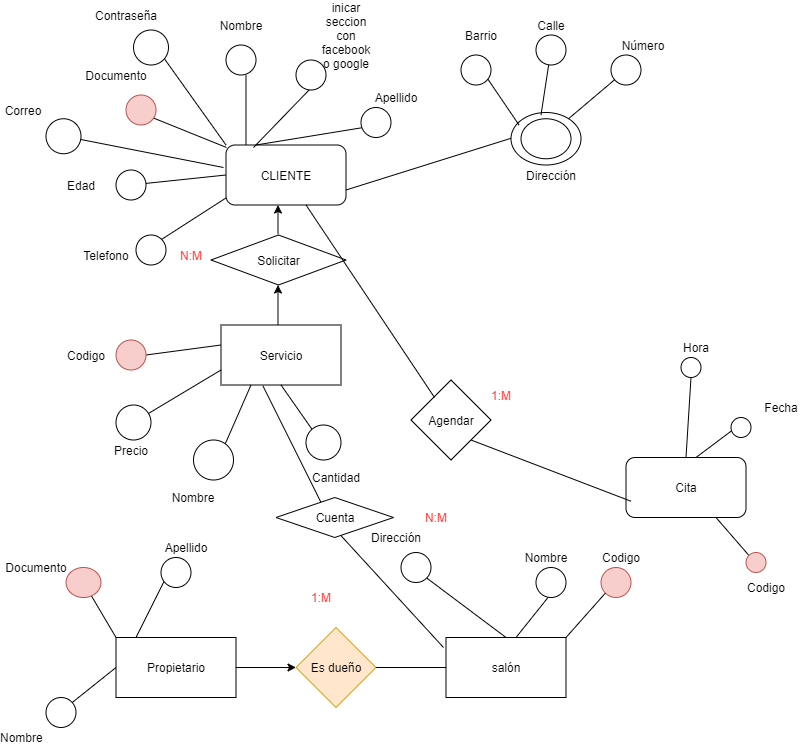

The diagram above was exported from draw.io. Its source (the exported page's mxGraphModel, read from the mxfile embedded in the PNG):
<mxGraphModel dx="1736" dy="2064" grid="1" gridSize="10" guides="1" tooltips="1" connect="1" arrows="1" fold="1" page="1" pageScale="1" pageWidth="850" pageHeight="1100" math="0" shadow="0" extFonts="Permanent Marker^https://fonts.googleapis.com/css?family=Permanent+Marker">
  <root>
    <mxCell id="0" />
    <mxCell id="1" parent="0" />
    <mxCell id="2" value="" style="rounded=1;whiteSpace=wrap;html=1;" vertex="1" parent="1">
      <mxGeometry x="232.5" y="137.5" width="120" height="60" as="geometry" />
    </mxCell>
    <mxCell id="3" value="CLIENTE" style="text;html=1;strokeColor=none;fillColor=none;align=center;verticalAlign=middle;whiteSpace=wrap;rounded=0;" vertex="1" parent="1">
      <mxGeometry x="272.5" y="157.5" width="40" height="20" as="geometry" />
    </mxCell>
    <mxCell id="4" value="" style="endArrow=none;html=1;" edge="1" parent="1">
      <mxGeometry width="50" height="50" relative="1" as="geometry">
        <mxPoint x="233" y="140" as="sourcePoint" />
        <mxPoint x="152.5" y="107.5" as="targetPoint" />
      </mxGeometry>
    </mxCell>
    <mxCell id="5" value="" style="ellipse;whiteSpace=wrap;html=1;fillColor=#f8cecc;strokeColor=#b85450;" vertex="1" parent="1">
      <mxGeometry x="132.5" y="87.5" width="30" height="30" as="geometry" />
    </mxCell>
    <mxCell id="6" value="" style="endArrow=none;html=1;" edge="1" parent="1">
      <mxGeometry width="50" height="50" relative="1" as="geometry">
        <mxPoint x="370" y="120" as="sourcePoint" />
        <mxPoint x="262.5" y="137.5" as="targetPoint" />
      </mxGeometry>
    </mxCell>
    <mxCell id="7" value="" style="endArrow=none;html=1;" edge="1" parent="1">
      <mxGeometry width="50" height="50" relative="1" as="geometry">
        <mxPoint x="252.5" y="137.5" as="sourcePoint" />
        <mxPoint x="252.5" y="67.5" as="targetPoint" />
      </mxGeometry>
    </mxCell>
    <mxCell id="8" value="" style="ellipse;whiteSpace=wrap;html=1;" vertex="1" parent="1">
      <mxGeometry x="367.5" y="100" width="30" height="30" as="geometry" />
    </mxCell>
    <mxCell id="9" value="" style="ellipse;whiteSpace=wrap;html=1;" vertex="1" parent="1">
      <mxGeometry x="232.5" y="37.5" width="30" height="30" as="geometry" />
    </mxCell>
    <mxCell id="10" value="Documento" style="text;html=1;strokeColor=none;fillColor=none;align=center;verticalAlign=middle;whiteSpace=wrap;rounded=0;" vertex="1" parent="1">
      <mxGeometry x="102.5" y="57.5" width="40" height="20" as="geometry" />
    </mxCell>
    <mxCell id="11" value="Nombre" style="text;html=1;strokeColor=none;fillColor=none;align=center;verticalAlign=middle;whiteSpace=wrap;rounded=0;" vertex="1" parent="1">
      <mxGeometry x="227.5" y="7.5" width="40" height="20" as="geometry" />
    </mxCell>
    <mxCell id="12" value="Servicio" style="rounded=0;whiteSpace=wrap;html=1;" vertex="1" parent="1">
      <mxGeometry x="227.5" y="317.5" width="120" height="60" as="geometry" />
    </mxCell>
    <mxCell id="13" value="Edad" style="text;html=1;strokeColor=none;fillColor=none;align=center;verticalAlign=middle;whiteSpace=wrap;rounded=0;" vertex="1" parent="1">
      <mxGeometry x="67.5" y="167.5" width="40" height="20" as="geometry" />
    </mxCell>
    <mxCell id="14" value="" style="ellipse;whiteSpace=wrap;html=1;" vertex="1" parent="1">
      <mxGeometry x="122.5" y="162.5" width="30" height="30" as="geometry" />
    </mxCell>
    <mxCell id="15" value="" style="endArrow=none;html=1;exitX=0;exitY=0.5;exitDx=0;exitDy=0;" edge="1" source="2" target="14" parent="1">
      <mxGeometry width="50" height="50" relative="1" as="geometry">
        <mxPoint x="122.5" y="317.5" as="sourcePoint" />
        <mxPoint x="222.5" y="327.5" as="targetPoint" />
      </mxGeometry>
    </mxCell>
    <mxCell id="16" value="" style="endArrow=none;html=1;exitX=1;exitY=0.75;exitDx=0;exitDy=0;entryX=0.036;entryY=0.476;entryDx=0;entryDy=0;entryPerimeter=0;" edge="1" source="2" target="17" parent="1">
      <mxGeometry width="50" height="50" relative="1" as="geometry">
        <mxPoint x="415" y="250" as="sourcePoint" />
        <mxPoint x="510" y="140" as="targetPoint" />
      </mxGeometry>
    </mxCell>
    <mxCell id="17" value="" style="ellipse;whiteSpace=wrap;html=1;" vertex="1" parent="1">
      <mxGeometry x="517.5" y="105" width="70" height="52.5" as="geometry" />
    </mxCell>
    <mxCell id="18" value="" style="ellipse;whiteSpace=wrap;html=1;" vertex="1" parent="1">
      <mxGeometry x="527.5" y="111.25" width="50" height="40" as="geometry" />
    </mxCell>
    <mxCell id="19" value="" style="endArrow=none;html=1;" edge="1" parent="1">
      <mxGeometry width="50" height="50" relative="1" as="geometry">
        <mxPoint x="525.5" y="117.5" as="sourcePoint" />
        <mxPoint x="487.5" y="61.5" as="targetPoint" />
      </mxGeometry>
    </mxCell>
    <mxCell id="20" value="" style="endArrow=none;html=1;" edge="1" source="36" parent="1">
      <mxGeometry width="50" height="50" relative="1" as="geometry">
        <mxPoint x="547.5" y="107.5" as="sourcePoint" />
        <mxPoint x="557.5" y="47.5" as="targetPoint" />
      </mxGeometry>
    </mxCell>
    <mxCell id="21" value="" style="endArrow=none;html=1;" edge="1" source="38" parent="1">
      <mxGeometry width="50" height="50" relative="1" as="geometry">
        <mxPoint x="575" y="111.25" as="sourcePoint" />
        <mxPoint x="625" y="61.25" as="targetPoint" />
      </mxGeometry>
    </mxCell>
    <mxCell id="22" value="Solicitar" style="rhombus;whiteSpace=wrap;html=1;" vertex="1" parent="1">
      <mxGeometry x="217.5" y="227.5" width="135" height="50" as="geometry" />
    </mxCell>
    <mxCell id="23" value="Apellido" style="text;html=1;strokeColor=none;fillColor=none;align=center;verticalAlign=middle;whiteSpace=wrap;rounded=0;" vertex="1" parent="1">
      <mxGeometry x="382.5" y="80" width="40" height="20" as="geometry" />
    </mxCell>
    <mxCell id="24" value="Barrio" style="text;html=1;strokeColor=none;fillColor=none;align=center;verticalAlign=middle;whiteSpace=wrap;rounded=0;" vertex="1" parent="1">
      <mxGeometry x="467.5" y="17.5" width="40" height="20" as="geometry" />
    </mxCell>
    <mxCell id="25" value="Calle" style="text;html=1;strokeColor=none;fillColor=none;align=center;verticalAlign=middle;whiteSpace=wrap;rounded=0;" vertex="1" parent="1">
      <mxGeometry x="537.5" y="7.5" width="40" height="20" as="geometry" />
    </mxCell>
    <mxCell id="26" value="Número" style="text;html=1;strokeColor=none;fillColor=none;align=center;verticalAlign=middle;whiteSpace=wrap;rounded=0;" vertex="1" parent="1">
      <mxGeometry x="630" y="27.5" width="40" height="20" as="geometry" />
    </mxCell>
    <mxCell id="27" value="" style="endArrow=classic;html=1;" edge="1" parent="1">
      <mxGeometry width="50" height="50" relative="1" as="geometry">
        <mxPoint x="284.5" y="226.5" as="sourcePoint" />
        <mxPoint x="284.5" y="197.5" as="targetPoint" />
        <Array as="points" />
      </mxGeometry>
    </mxCell>
    <mxCell id="28" value="" style="endArrow=classic;html=1;" edge="1" parent="1">
      <mxGeometry width="50" height="50" relative="1" as="geometry">
        <mxPoint x="284.5" y="317.5" as="sourcePoint" />
        <mxPoint x="284.5" y="277.5" as="targetPoint" />
        <Array as="points" />
      </mxGeometry>
    </mxCell>
    <mxCell id="29" value="" style="endArrow=none;html=1;" edge="1" parent="1">
      <mxGeometry width="50" height="50" relative="1" as="geometry">
        <mxPoint x="260" y="140" as="sourcePoint" />
        <mxPoint x="318" y="80" as="targetPoint" />
      </mxGeometry>
    </mxCell>
    <mxCell id="30" value="" style="ellipse;whiteSpace=wrap;html=1;" vertex="1" parent="1">
      <mxGeometry x="302.5" y="52.5" width="30" height="30" as="geometry" />
    </mxCell>
    <mxCell id="31" value="inicar seccion con facebook o google" style="text;html=1;strokeColor=none;fillColor=none;align=center;verticalAlign=middle;whiteSpace=wrap;rounded=0;" vertex="1" parent="1">
      <mxGeometry x="322.5" y="22.5" width="60" height="10" as="geometry" />
    </mxCell>
    <mxCell id="32" value="" style="endArrow=none;html=1;" edge="1" parent="1">
      <mxGeometry width="50" height="50" relative="1" as="geometry">
        <mxPoint x="152.5" y="347.5" as="sourcePoint" />
        <mxPoint x="227.5" y="337.5" as="targetPoint" />
      </mxGeometry>
    </mxCell>
    <mxCell id="33" value="Codigo" style="text;html=1;strokeColor=none;fillColor=none;align=center;verticalAlign=middle;whiteSpace=wrap;rounded=0;" vertex="1" parent="1">
      <mxGeometry x="72.5" y="337.5" width="40" height="20" as="geometry" />
    </mxCell>
    <mxCell id="34" value="" style="ellipse;whiteSpace=wrap;html=1;fillColor=#f8cecc;strokeColor=#b85450;" vertex="1" parent="1">
      <mxGeometry x="122.5" y="332.5" width="30" height="30" as="geometry" />
    </mxCell>
    <mxCell id="35" value="" style="ellipse;whiteSpace=wrap;html=1;" vertex="1" parent="1">
      <mxGeometry x="467.5" y="47.5" width="30" height="30" as="geometry" />
    </mxCell>
    <mxCell id="36" value="" style="ellipse;whiteSpace=wrap;html=1;" vertex="1" parent="1">
      <mxGeometry x="542.5" y="27.5" width="30" height="30" as="geometry" />
    </mxCell>
    <mxCell id="37" value="" style="endArrow=none;html=1;" edge="1" target="36" parent="1">
      <mxGeometry width="50" height="50" relative="1" as="geometry">
        <mxPoint x="547.5" y="107.5" as="sourcePoint" />
        <mxPoint x="557.5" y="47.5" as="targetPoint" />
      </mxGeometry>
    </mxCell>
    <mxCell id="38" value="" style="ellipse;whiteSpace=wrap;html=1;" vertex="1" parent="1">
      <mxGeometry x="617.5" y="47.5" width="30" height="30" as="geometry" />
    </mxCell>
    <mxCell id="39" value="" style="endArrow=none;html=1;" edge="1" target="38" parent="1">
      <mxGeometry width="50" height="50" relative="1" as="geometry">
        <mxPoint x="575" y="111.25" as="sourcePoint" />
        <mxPoint x="625" y="61.25" as="targetPoint" />
      </mxGeometry>
    </mxCell>
    <mxCell id="40" value="Dirección" style="text;html=1;strokeColor=none;fillColor=none;align=center;verticalAlign=middle;whiteSpace=wrap;rounded=0;" vertex="1" parent="1">
      <mxGeometry x="537.5" y="157.5" width="40" height="20" as="geometry" />
    </mxCell>
    <mxCell id="41" value="" style="endArrow=none;html=1;exitX=0;exitY=0.75;exitDx=0;exitDy=0;" edge="1" source="12" target="42" parent="1">
      <mxGeometry width="50" height="50" relative="1" as="geometry">
        <mxPoint x="222.5" y="377.5" as="sourcePoint" />
        <mxPoint x="227.5" y="362.5" as="targetPoint" />
        <Array as="points" />
      </mxGeometry>
    </mxCell>
    <mxCell id="42" value="" style="ellipse;whiteSpace=wrap;html=1;aspect=fixed;" vertex="1" parent="1">
      <mxGeometry x="122.5" y="397.5" width="35" height="35" as="geometry" />
    </mxCell>
    <mxCell id="43" value="Precio" style="text;html=1;strokeColor=none;fillColor=none;align=center;verticalAlign=middle;whiteSpace=wrap;rounded=0;" vertex="1" parent="1">
      <mxGeometry x="117.5" y="432.5" width="40" height="20" as="geometry" />
    </mxCell>
    <mxCell id="44" value="" style="endArrow=none;html=1;entryX=0.5;entryY=1;entryDx=0;entryDy=0;" edge="1" target="12" parent="1">
      <mxGeometry width="50" height="50" relative="1" as="geometry">
        <mxPoint x="322.5" y="427.5" as="sourcePoint" />
        <mxPoint x="452.5" y="437.5" as="targetPoint" />
      </mxGeometry>
    </mxCell>
    <mxCell id="45" value="" style="ellipse;whiteSpace=wrap;html=1;aspect=fixed;" vertex="1" parent="1">
      <mxGeometry x="312.5" y="417.5" width="35" height="35" as="geometry" />
    </mxCell>
    <mxCell id="46" value="Cantidad" style="text;html=1;strokeColor=none;fillColor=none;align=center;verticalAlign=middle;whiteSpace=wrap;rounded=0;" vertex="1" parent="1">
      <mxGeometry x="322.5" y="460" width="40" height="20" as="geometry" />
    </mxCell>
    <mxCell id="47" value="" style="endArrow=none;html=1;exitX=0.25;exitY=1;exitDx=0;exitDy=0;" edge="1" source="12" parent="1">
      <mxGeometry width="50" height="50" relative="1" as="geometry">
        <mxPoint x="212.5" y="427.5" as="sourcePoint" />
        <mxPoint x="230.5163766803912" y="439.1768533019631" as="targetPoint" />
      </mxGeometry>
    </mxCell>
    <mxCell id="48" value="" style="ellipse;whiteSpace=wrap;html=1;aspect=fixed;" vertex="1" parent="1">
      <mxGeometry x="200" y="432.5" width="40" height="40" as="geometry" />
    </mxCell>
    <mxCell id="49" value="Nombre" style="text;html=1;strokeColor=none;fillColor=none;align=center;verticalAlign=middle;whiteSpace=wrap;rounded=0;" vertex="1" parent="1">
      <mxGeometry x="180" y="480" width="40" height="20" as="geometry" />
    </mxCell>
    <mxCell id="50" value="Es dueño" style="rhombus;whiteSpace=wrap;html=1;fillColor=#ffe6cc;strokeColor=#d79b00;" vertex="1" parent="1">
      <mxGeometry x="302.5" y="620" width="80" height="80" as="geometry" />
    </mxCell>
    <mxCell id="51" value="" style="edgeStyle=orthogonalEdgeStyle;rounded=0;orthogonalLoop=1;jettySize=auto;html=1;" edge="1" source="52" target="50" parent="1">
      <mxGeometry relative="1" as="geometry" />
    </mxCell>
    <mxCell id="52" value="Propietario" style="rounded=0;whiteSpace=wrap;html=1;" vertex="1" parent="1">
      <mxGeometry x="122.5" y="630" width="120" height="60" as="geometry" />
    </mxCell>
    <mxCell id="53" value="salón" style="rounded=0;whiteSpace=wrap;html=1;" vertex="1" parent="1">
      <mxGeometry x="452.5" y="630" width="120" height="60" as="geometry" />
    </mxCell>
    <mxCell id="54" value="" style="endArrow=none;html=1;" edge="1" parent="1">
      <mxGeometry width="50" height="50" relative="1" as="geometry">
        <mxPoint x="522.5" y="630" as="sourcePoint" />
        <mxPoint x="554.5" y="590" as="targetPoint" />
      </mxGeometry>
    </mxCell>
    <mxCell id="55" value="" style="ellipse;whiteSpace=wrap;html=1;" vertex="1" parent="1">
      <mxGeometry x="542.5" y="560" width="30" height="30" as="geometry" />
    </mxCell>
    <mxCell id="56" value="Nombre" style="text;html=1;strokeColor=none;fillColor=none;align=center;verticalAlign=middle;whiteSpace=wrap;rounded=0;" vertex="1" parent="1">
      <mxGeometry x="532.5" y="540" width="40" height="20" as="geometry" />
    </mxCell>
    <mxCell id="57" value="Documento" style="text;html=1;strokeColor=none;fillColor=none;align=center;verticalAlign=middle;whiteSpace=wrap;rounded=0;" vertex="1" parent="1">
      <mxGeometry x="22.5" y="550" width="40" height="20" as="geometry" />
    </mxCell>
    <mxCell id="58" value="Nombre&amp;nbsp;" style="text;html=1;strokeColor=none;fillColor=none;align=center;verticalAlign=middle;whiteSpace=wrap;rounded=0;" vertex="1" parent="1">
      <mxGeometry x="10" y="720" width="40" height="20" as="geometry" />
    </mxCell>
    <mxCell id="59" value="Apellido" style="text;html=1;strokeColor=none;fillColor=none;align=center;verticalAlign=middle;whiteSpace=wrap;rounded=0;" vertex="1" parent="1">
      <mxGeometry x="172.5" y="530" width="40" height="20" as="geometry" />
    </mxCell>
    <mxCell id="60" value="" style="endArrow=none;html=1;" edge="1" parent="1">
      <mxGeometry width="50" height="50" relative="1" as="geometry">
        <mxPoint x="142.5" y="630" as="sourcePoint" />
        <mxPoint x="172.5" y="570" as="targetPoint" />
      </mxGeometry>
    </mxCell>
    <mxCell id="61" value="" style="endArrow=none;html=1;" edge="1" parent="1">
      <mxGeometry width="50" height="50" relative="1" as="geometry">
        <mxPoint x="72.5" y="700" as="sourcePoint" />
        <mxPoint x="122.5" y="660" as="targetPoint" />
      </mxGeometry>
    </mxCell>
    <mxCell id="62" value="" style="endArrow=none;html=1;exitX=0;exitY=0;exitDx=0;exitDy=0;" edge="1" source="52" target="63" parent="1">
      <mxGeometry width="50" height="50" relative="1" as="geometry">
        <mxPoint x="27.5" y="610" as="sourcePoint" />
        <mxPoint x="77.5" y="580" as="targetPoint" />
      </mxGeometry>
    </mxCell>
    <mxCell id="63" value="" style="ellipse;whiteSpace=wrap;html=1;fillColor=#f8cecc;strokeColor=#b85450;" vertex="1" parent="1">
      <mxGeometry x="72.5" y="560" width="35" height="30" as="geometry" />
    </mxCell>
    <mxCell id="64" value="" style="ellipse;whiteSpace=wrap;html=1;aspect=fixed;" vertex="1" parent="1">
      <mxGeometry x="167.5" y="550" width="30" height="30" as="geometry" />
    </mxCell>
    <mxCell id="65" value="" style="ellipse;whiteSpace=wrap;html=1;aspect=fixed;" vertex="1" parent="1">
      <mxGeometry x="52.5" y="690" width="30" height="30" as="geometry" />
    </mxCell>
    <mxCell id="66" value="Dirección" style="text;html=1;strokeColor=none;fillColor=none;align=center;verticalAlign=middle;whiteSpace=wrap;rounded=0;" vertex="1" parent="1">
      <mxGeometry x="382.5" y="520" width="40" height="20" as="geometry" />
    </mxCell>
    <mxCell id="67" value="" style="endArrow=none;html=1;" edge="1" parent="1">
      <mxGeometry width="50" height="50" relative="1" as="geometry">
        <mxPoint x="512.5" y="630" as="sourcePoint" />
        <mxPoint x="432.5" y="570" as="targetPoint" />
      </mxGeometry>
    </mxCell>
    <mxCell id="68" value="" style="ellipse;whiteSpace=wrap;html=1;" vertex="1" parent="1">
      <mxGeometry x="407.5" y="545" width="30" height="30" as="geometry" />
    </mxCell>
    <mxCell id="69" value="Codigo" style="text;html=1;strokeColor=none;fillColor=none;align=center;verticalAlign=middle;whiteSpace=wrap;rounded=0;" vertex="1" parent="1">
      <mxGeometry x="607.5" y="540" width="40" height="20" as="geometry" />
    </mxCell>
    <mxCell id="70" value="" style="ellipse;whiteSpace=wrap;html=1;fillColor=#f8cecc;strokeColor=#b85450;" vertex="1" parent="1">
      <mxGeometry x="607.5" y="560" width="30" height="30" as="geometry" />
    </mxCell>
    <mxCell id="71" value="" style="endArrow=none;html=1;entryX=0;entryY=1;entryDx=0;entryDy=0;" edge="1" target="70" parent="1">
      <mxGeometry width="50" height="50" relative="1" as="geometry">
        <mxPoint x="572.5" y="630" as="sourcePoint" />
        <mxPoint x="594.5" y="600" as="targetPoint" />
      </mxGeometry>
    </mxCell>
    <mxCell id="72" value="Telefono" style="text;html=1;strokeColor=none;fillColor=none;align=center;verticalAlign=middle;whiteSpace=wrap;rounded=0;" vertex="1" parent="1">
      <mxGeometry x="92.5" y="237.5" width="40" height="20" as="geometry" />
    </mxCell>
    <mxCell id="73" value="" style="ellipse;whiteSpace=wrap;html=1;" vertex="1" parent="1">
      <mxGeometry x="142.5" y="227.5" width="30" height="30" as="geometry" />
    </mxCell>
    <mxCell id="74" value="" style="endArrow=none;html=1;exitX=0;exitY=0.883;exitDx=0;exitDy=0;entryX=1;entryY=0;entryDx=0;entryDy=0;exitPerimeter=0;" edge="1" source="2" target="73" parent="1">
      <mxGeometry width="50" height="50" relative="1" as="geometry">
        <mxPoint x="232.5" y="167.5" as="sourcePoint" />
        <mxPoint x="152.41758179382396" y="175.92972823222908" as="targetPoint" />
      </mxGeometry>
    </mxCell>
    <mxCell id="75" value="" style="ellipse;whiteSpace=wrap;html=1;aspect=fixed;" vertex="1" parent="1">
      <mxGeometry x="52.5" y="111.25" width="35" height="35" as="geometry" />
    </mxCell>
    <mxCell id="76" value="" style="endArrow=none;html=1;" edge="1" target="75" parent="1">
      <mxGeometry width="50" height="50" relative="1" as="geometry">
        <mxPoint x="230" y="160" as="sourcePoint" />
        <mxPoint x="537.5" y="350" as="targetPoint" />
      </mxGeometry>
    </mxCell>
    <mxCell id="77" value="" style="endArrow=none;html=1;exitX=0;exitY=0;exitDx=0;exitDy=0;" edge="1" source="2" parent="1">
      <mxGeometry width="50" height="50" relative="1" as="geometry">
        <mxPoint x="522.5" y="310" as="sourcePoint" />
        <mxPoint x="170" y="50" as="targetPoint" />
      </mxGeometry>
    </mxCell>
    <mxCell id="78" value="Correo" style="text;html=1;strokeColor=none;fillColor=none;align=center;verticalAlign=middle;whiteSpace=wrap;rounded=0;" vertex="1" parent="1">
      <mxGeometry x="10" y="92.5" width="40" height="20" as="geometry" />
    </mxCell>
    <mxCell id="79" value="" style="ellipse;whiteSpace=wrap;html=1;aspect=fixed;" vertex="1" parent="1">
      <mxGeometry x="140" y="22.5" width="35" height="35" as="geometry" />
    </mxCell>
    <mxCell id="80" value="" style="endArrow=none;html=1;entryX=0.35;entryY=1.017;entryDx=0;entryDy=0;entryPerimeter=0;" edge="1" target="12" parent="1">
      <mxGeometry width="50" height="50" relative="1" as="geometry">
        <mxPoint x="450" y="640" as="sourcePoint" />
        <mxPoint x="445" y="570" as="targetPoint" />
        <Array as="points">
          <mxPoint x="340" y="520" />
        </Array>
      </mxGeometry>
    </mxCell>
    <mxCell id="81" value="" style="endArrow=none;html=1;exitX=1;exitY=0.5;exitDx=0;exitDy=0;entryX=0;entryY=0.5;entryDx=0;entryDy=0;curved=1;" edge="1" source="50" target="53" parent="1">
      <mxGeometry width="50" height="50" relative="1" as="geometry">
        <mxPoint x="377.5" y="550" as="sourcePoint" />
        <mxPoint x="427.5" y="500" as="targetPoint" />
      </mxGeometry>
    </mxCell>
    <mxCell id="82" value="Cita" style="rounded=1;whiteSpace=wrap;html=1;" vertex="1" parent="1">
      <mxGeometry x="632.5" y="450" width="120" height="60" as="geometry" />
    </mxCell>
    <mxCell id="83" value="Hora" style="text;html=1;strokeColor=none;fillColor=none;align=center;verticalAlign=middle;whiteSpace=wrap;rounded=0;" vertex="1" parent="1">
      <mxGeometry x="682.5" y="330" width="40" height="20" as="geometry" />
    </mxCell>
    <mxCell id="84" value="Fecha&lt;br&gt;" style="text;html=1;strokeColor=none;fillColor=none;align=center;verticalAlign=middle;whiteSpace=wrap;rounded=0;" vertex="1" parent="1">
      <mxGeometry x="767.5" y="390" width="40" height="20" as="geometry" />
    </mxCell>
    <mxCell id="85" value="" style="endArrow=none;html=1;exitX=0.5;exitY=0;exitDx=0;exitDy=0;" edge="1" source="82" parent="1">
      <mxGeometry width="50" height="50" relative="1" as="geometry">
        <mxPoint x="697.5" y="400" as="sourcePoint" />
        <mxPoint x="697.5" y="370" as="targetPoint" />
      </mxGeometry>
    </mxCell>
    <mxCell id="86" value="" style="endArrow=none;html=1;" edge="1" parent="1">
      <mxGeometry width="50" height="50" relative="1" as="geometry">
        <mxPoint x="702.5" y="450" as="sourcePoint" />
        <mxPoint x="742.5" y="420" as="targetPoint" />
      </mxGeometry>
    </mxCell>
    <mxCell id="87" value="" style="ellipse;whiteSpace=wrap;html=1;" vertex="1" parent="1">
      <mxGeometry x="687.5" y="350" width="20" height="20" as="geometry" />
    </mxCell>
    <mxCell id="88" value="" style="ellipse;whiteSpace=wrap;html=1;" vertex="1" parent="1">
      <mxGeometry x="737.5" y="410" width="20" height="20" as="geometry" />
    </mxCell>
    <mxCell id="89" value="Codigo" style="text;html=1;strokeColor=none;fillColor=none;align=center;verticalAlign=middle;whiteSpace=wrap;rounded=0;" vertex="1" parent="1">
      <mxGeometry x="752.5" y="570" width="40" height="20" as="geometry" />
    </mxCell>
    <mxCell id="90" value="" style="endArrow=none;html=1;entryX=0.75;entryY=1;entryDx=0;entryDy=0;exitX=0;exitY=0;exitDx=0;exitDy=0;" edge="1" source="91" target="82" parent="1">
      <mxGeometry width="50" height="50" relative="1" as="geometry">
        <mxPoint x="740" y="540" as="sourcePoint" />
        <mxPoint x="450" y="490" as="targetPoint" />
      </mxGeometry>
    </mxCell>
    <mxCell id="91" value="" style="ellipse;whiteSpace=wrap;html=1;fillColor=#f8cecc;strokeColor=#b85450;" vertex="1" parent="1">
      <mxGeometry x="752.5" y="545" width="20" height="20" as="geometry" />
    </mxCell>
    <mxCell id="92" value="Agendar" style="rhombus;whiteSpace=wrap;html=1;" vertex="1" parent="1">
      <mxGeometry x="417.5" y="372.5" width="80" height="80" as="geometry" />
    </mxCell>
    <mxCell id="93" value="" style="endArrow=none;html=1;" edge="1" target="2" parent="1">
      <mxGeometry width="50" height="50" relative="1" as="geometry">
        <mxPoint x="441" y="390" as="sourcePoint" />
        <mxPoint x="450" y="270" as="targetPoint" />
      </mxGeometry>
    </mxCell>
    <mxCell id="94" value="" style="endArrow=none;html=1;entryX=1;entryY=1;entryDx=0;entryDy=0;exitX=0.294;exitY=0.156;exitDx=0;exitDy=0;exitPerimeter=0;" edge="1" target="92" parent="1">
      <mxGeometry width="50" height="50" relative="1" as="geometry">
        <mxPoint x="637.5" y="493.7399999999998" as="sourcePoint" />
        <mxPoint x="548.98" y="306.26" as="targetPoint" />
      </mxGeometry>
    </mxCell>
    <mxCell id="95" value="Cuenta" style="shape=rhombus;perimeter=rhombusPerimeter;whiteSpace=wrap;html=1;align=center;" vertex="1" parent="1">
      <mxGeometry x="282.5" y="490" width="117.5" height="40" as="geometry" />
    </mxCell>
    <mxCell id="96" value="Contraseña" style="text;html=1;strokeColor=none;fillColor=none;align=center;verticalAlign=middle;whiteSpace=wrap;rounded=0;" vertex="1" parent="1">
      <mxGeometry x="112.5" y="-2.5" width="40" height="20" as="geometry" />
    </mxCell>
    <mxCell id="97" value="&lt;font color=&quot;#ff3333&quot;&gt;N:M&lt;/font&gt;" style="text;html=1;strokeColor=none;fillColor=none;align=center;verticalAlign=middle;whiteSpace=wrap;rounded=0;" vertex="1" parent="1">
      <mxGeometry x="177.5" y="237.5" width="40" height="20" as="geometry" />
    </mxCell>
    <mxCell id="98" value="&lt;font color=&quot;#ff3333&quot;&gt;N:M&lt;/font&gt;" style="text;html=1;strokeColor=none;fillColor=none;align=center;verticalAlign=middle;whiteSpace=wrap;rounded=0;" vertex="1" parent="1">
      <mxGeometry x="422.5" y="500" width="40" height="20" as="geometry" />
    </mxCell>
    <mxCell id="99" value="&lt;font color=&quot;#ff3333&quot;&gt;1:M&lt;/font&gt;" style="text;html=1;strokeColor=none;fillColor=none;align=center;verticalAlign=middle;whiteSpace=wrap;rounded=0;" vertex="1" parent="1">
      <mxGeometry x="307.5" y="580" width="40" height="20" as="geometry" />
    </mxCell>
    <mxCell id="100" value="&lt;font color=&quot;#ff3333&quot;&gt;1:M&lt;/font&gt;" style="text;html=1;strokeColor=none;fillColor=none;align=center;verticalAlign=middle;whiteSpace=wrap;rounded=0;" vertex="1" parent="1">
      <mxGeometry x="487.5" y="377.5" width="40" height="20" as="geometry" />
    </mxCell>
  </root>
</mxGraphModel>